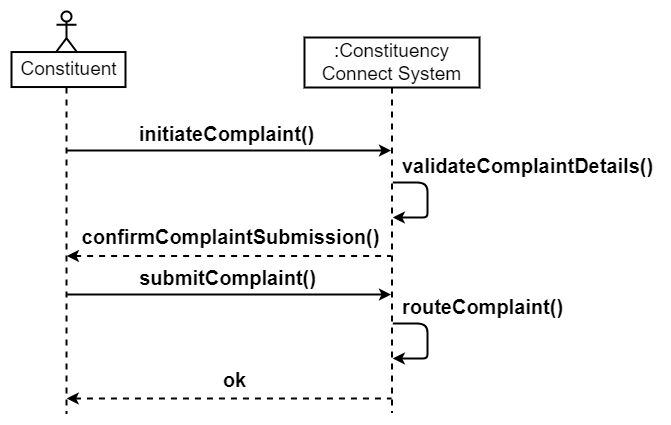

The diagram above was exported from draw.io. Its source (the exported page's mxGraphModel, read from the mxfile embedded in the PNG):
<mxGraphModel dx="1354" dy="1280" grid="0" gridSize="10" guides="1" tooltips="1" connect="1" arrows="1" fold="1" page="0" pageScale="1" pageWidth="850" pageHeight="1100" math="0" shadow="0">
  <root>
    <mxCell id="0" />
    <mxCell id="1" parent="0" />
    <mxCell id="2" value="&lt;font style=&quot;font-size: 19px;&quot;&gt;:Constituency Connect System&lt;/font&gt;" style="shape=umlLifeline;perimeter=lifelinePerimeter;whiteSpace=wrap;html=1;container=1;dropTarget=0;collapsible=0;recursiveResize=0;outlineConnect=0;portConstraint=eastwest;newEdgeStyle={&quot;curved&quot;:0,&quot;rounded&quot;:0};strokeWidth=2;size=50;" vertex="1" parent="1">
      <mxGeometry x="1173" y="834" width="175" height="375" as="geometry" />
    </mxCell>
    <mxCell id="3" value="" style="group;strokeWidth=2;" vertex="1" connectable="0" parent="1">
      <mxGeometry x="881" y="808" width="114" height="402" as="geometry" />
    </mxCell>
    <mxCell id="4" value="" style="shape=umlLifeline;perimeter=lifelinePerimeter;whiteSpace=wrap;html=1;container=1;dropTarget=0;collapsible=0;recursiveResize=0;outlineConnect=0;portConstraint=eastwest;newEdgeStyle={&quot;curved&quot;:0,&quot;rounded&quot;:0};participant=umlActor;strokeWidth=2;" vertex="1" parent="3">
      <mxGeometry x="44" width="20" height="402" as="geometry" />
    </mxCell>
    <mxCell id="5" value="&lt;font style=&quot;font-size: 19px;&quot;&gt;Constituent&lt;/font&gt;" style="text;html=1;align=center;verticalAlign=middle;resizable=0;points=[];autosize=1;strokeColor=default;fillColor=default;strokeWidth=2;" vertex="1" parent="3">
      <mxGeometry x="-1" y="40.530433925049316" width="114" height="35" as="geometry" />
    </mxCell>
    <mxCell id="6" value="" style="endArrow=none;html=1;rounded=0;startArrow=classic;startFill=1;strokeWidth=2;" edge="1" source="2" parent="1">
      <mxGeometry width="50" height="50" relative="1" as="geometry">
        <mxPoint x="1180.5" y="947" as="sourcePoint" />
        <mxPoint x="935.1304347826087" y="947" as="targetPoint" />
      </mxGeometry>
    </mxCell>
    <mxCell id="7" value="&lt;font style=&quot;font-size: 20px;&quot;&gt;&lt;b&gt;initiateComplaint()&lt;/b&gt;&lt;/font&gt;" style="text;html=1;align=center;verticalAlign=middle;resizable=0;points=[];autosize=1;strokeColor=none;fillColor=none;" vertex="1" parent="1">
      <mxGeometry x="998" y="912" width="194" height="36" as="geometry" />
    </mxCell>
    <mxCell id="8" value="" style="endArrow=none;html=1;rounded=0;dashed=1;startArrow=classic;startFill=1;strokeWidth=2;" edge="1" parent="1">
      <mxGeometry width="50" height="50" relative="1" as="geometry">
        <mxPoint x="935.3749999999998" y="1052.5000000000002" as="sourcePoint" />
        <mxPoint x="1259.5" y="1052.5000000000002" as="targetPoint" />
      </mxGeometry>
    </mxCell>
    <mxCell id="9" value="&lt;font style=&quot;font-size: 20px;&quot;&gt;&lt;b&gt;confirmComplaintSubmission()&lt;/b&gt;&lt;/font&gt;" style="text;html=1;align=center;verticalAlign=middle;resizable=0;points=[];autosize=1;strokeColor=none;fillColor=none;" vertex="1" parent="1">
      <mxGeometry x="941" y="1015" width="316" height="36" as="geometry" />
    </mxCell>
    <mxCell id="10" value="" style="endArrow=none;html=1;rounded=0;startArrow=classic;startFill=1;strokeWidth=2;" edge="1" parent="1">
      <mxGeometry width="50" height="50" relative="1" as="geometry">
        <mxPoint x="1259.5" y="1091" as="sourcePoint" />
        <mxPoint x="935.710144927536" y="1091" as="targetPoint" />
      </mxGeometry>
    </mxCell>
    <mxCell id="11" value="&lt;font style=&quot;font-size: 20px;&quot;&gt;&lt;b&gt;submitComplaint()&lt;/b&gt;&lt;/font&gt;" style="text;html=1;align=center;verticalAlign=middle;resizable=0;points=[];autosize=1;strokeColor=none;fillColor=none;" vertex="1" parent="1">
      <mxGeometry x="998" y="1056" width="195" height="36" as="geometry" />
    </mxCell>
    <mxCell id="12" value="&lt;font style=&quot;font-size: 20px;&quot;&gt;&lt;b&gt;routeComplaint()&lt;/b&gt;&lt;/font&gt;" style="text;html=1;align=center;verticalAlign=middle;resizable=0;points=[];autosize=1;strokeColor=none;fillColor=none;" vertex="1" parent="1">
      <mxGeometry x="1261" y="1085" width="179" height="36" as="geometry" />
    </mxCell>
    <mxCell id="13" value="" style="endArrow=classic;html=1;rounded=1;curved=0;strokeWidth=2;" edge="1" parent="1">
      <mxGeometry width="50" height="50" relative="1" as="geometry">
        <mxPoint x="1261.3076923076924" y="1120" as="sourcePoint" />
        <mxPoint x="1261.3076923076924" y="1155" as="targetPoint" />
        <Array as="points">
          <mxPoint x="1296" y="1120" />
          <mxPoint x="1296" y="1138" />
          <mxPoint x="1296" y="1155" />
          <mxPoint x="1287" y="1155" />
        </Array>
      </mxGeometry>
    </mxCell>
    <mxCell id="14" value="" style="endArrow=none;html=1;rounded=0;dashed=1;startArrow=classic;startFill=1;strokeWidth=2;" edge="1" parent="1">
      <mxGeometry width="50" height="50" relative="1" as="geometry">
        <mxPoint x="935.2" y="1195" as="sourcePoint" />
        <mxPoint x="1260" y="1195" as="targetPoint" />
      </mxGeometry>
    </mxCell>
    <mxCell id="15" value="&lt;font style=&quot;font-size: 20px;&quot;&gt;&lt;b&gt;ok&lt;/b&gt;&lt;/font&gt;" style="text;html=1;align=center;verticalAlign=middle;resizable=0;points=[];autosize=1;strokeColor=none;fillColor=none;" vertex="1" parent="1">
      <mxGeometry x="1082" y="1158" width="41" height="36" as="geometry" />
    </mxCell>
    <mxCell id="16" value="&lt;b style=&quot;font-size: 20px;&quot;&gt;validateComplaintDetails()&lt;/b&gt;" style="text;html=1;align=center;verticalAlign=middle;resizable=0;points=[];autosize=1;strokeColor=none;fillColor=none;" vertex="1" parent="1">
      <mxGeometry x="1261" y="944" width="269" height="36" as="geometry" />
    </mxCell>
    <mxCell id="17" value="" style="endArrow=classic;html=1;rounded=1;curved=0;strokeWidth=2;" edge="1" parent="1">
      <mxGeometry width="50" height="50" relative="1" as="geometry">
        <mxPoint x="1261.3076923076924" y="979" as="sourcePoint" />
        <mxPoint x="1261.3076923076924" y="1014" as="targetPoint" />
        <Array as="points">
          <mxPoint x="1296" y="979" />
          <mxPoint x="1296" y="997" />
          <mxPoint x="1296" y="1014" />
          <mxPoint x="1287" y="1014" />
        </Array>
      </mxGeometry>
    </mxCell>
  </root>
</mxGraphModel>